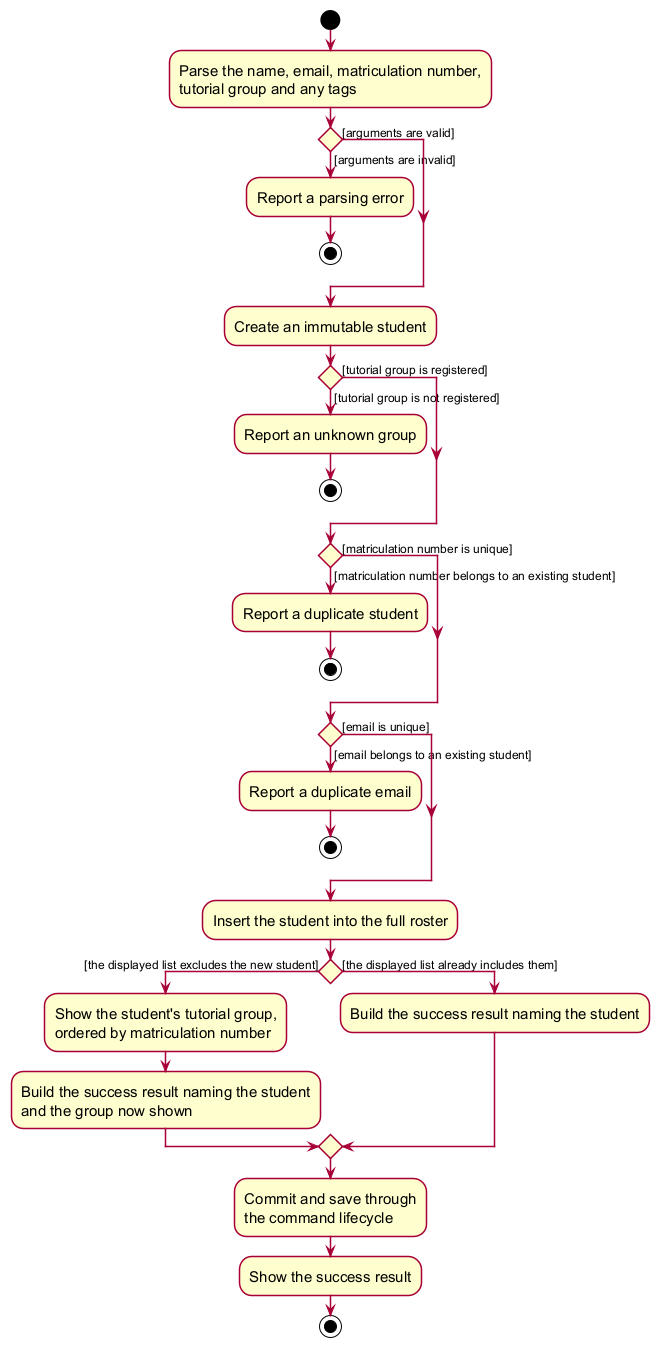

The diagram above was rendered by PlantUML. Its source (embedded in the PNG):
@startuml
skin rose
skinparam ActivityFontSize 15
skinparam ArrowFontSize 12
skinparam Shadowing false

start
:Parse the name, email, matriculation number,
tutorial group and any tags;
if () then ([arguments are invalid])
    :Report a parsing error;
    stop
else ([arguments are valid])
endif

:Create an immutable student;

if () then ([tutorial group is not registered])
    :Report an unknown group;
    stop
else ([tutorial group is registered])
endif

if () then ([matriculation number belongs to an existing student])
    :Report a duplicate student;
    stop
else ([matriculation number is unique])
endif

if () then ([email belongs to an existing student])
    :Report a duplicate email;
    stop
else ([email is unique])
endif

:Insert the student into the full roster;

if () then ([the displayed list excludes the new student])
    :Show the student's tutorial group,
    ordered by matriculation number;
    :Build the success result naming the student
    and the group now shown;
else ([the displayed list already includes them])
    :Build the success result naming the student;
endif

:Commit and save through
the command lifecycle;
:Show the success result;
stop
@enduml